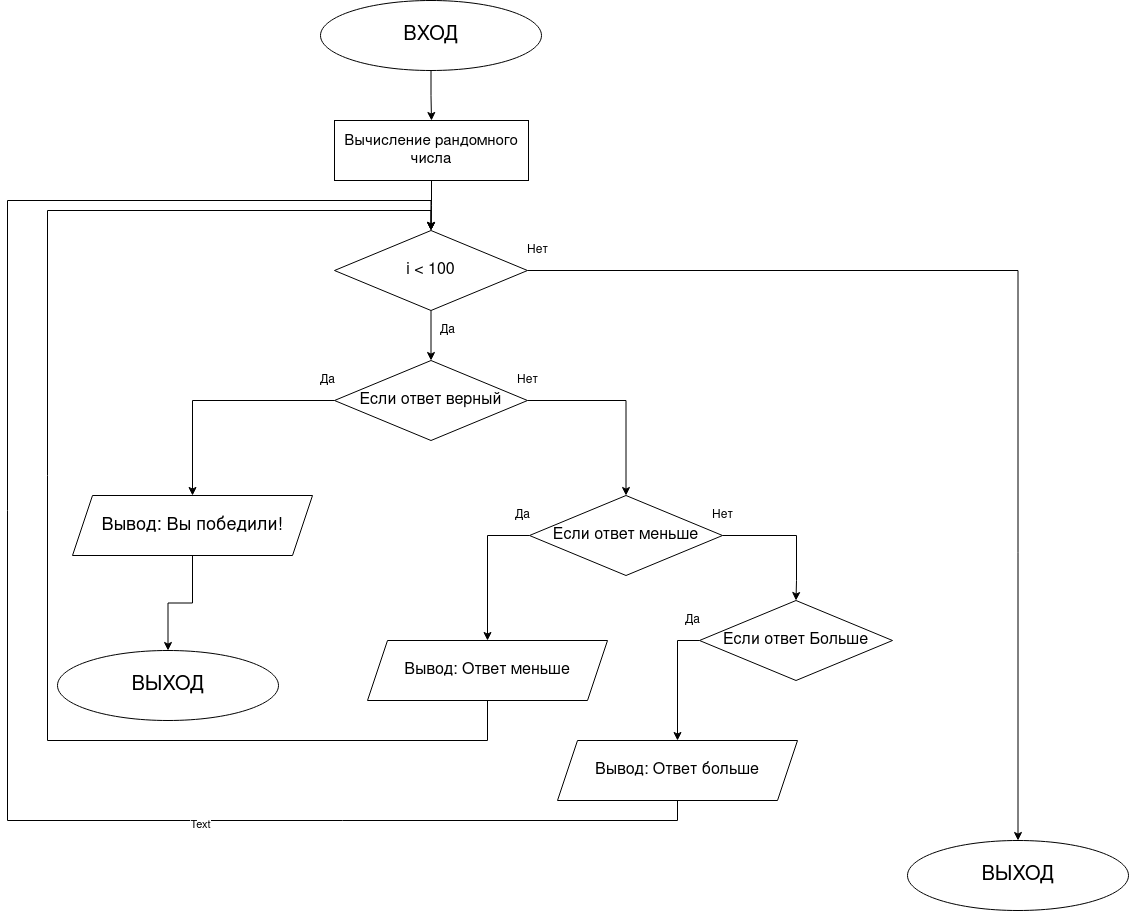

The diagram above was exported from draw.io. Its source (the exported page's mxGraphModel, read from the mxfile embedded in the PNG):
<mxGraphModel dx="3197" dy="1230" grid="1" gridSize="10" guides="1" tooltips="1" connect="1" arrows="1" fold="1" page="1" pageScale="1" pageWidth="827" pageHeight="1169" math="0" shadow="0">
  <root>
    <mxCell id="0" />
    <mxCell id="1" parent="0" />
    <mxCell id="ul9t_pN3ZxjmncB91i0--11" style="edgeStyle=orthogonalEdgeStyle;rounded=0;orthogonalLoop=1;jettySize=auto;html=1;exitX=0.5;exitY=1;exitDx=0;exitDy=0;entryX=0.5;entryY=0;entryDx=0;entryDy=0;" edge="1" parent="1" source="ul9t_pN3ZxjmncB91i0--1" target="ul9t_pN3ZxjmncB91i0--2">
      <mxGeometry relative="1" as="geometry" />
    </mxCell>
    <mxCell id="ul9t_pN3ZxjmncB91i0--1" value="&lt;font style=&quot;font-size: 20px&quot;&gt;ВХОД&lt;/font&gt;" style="ellipse;whiteSpace=wrap;html=1;" vertex="1" parent="1">
      <mxGeometry x="303" y="30" width="221" height="70" as="geometry" />
    </mxCell>
    <mxCell id="ul9t_pN3ZxjmncB91i0--12" style="edgeStyle=orthogonalEdgeStyle;rounded=0;orthogonalLoop=1;jettySize=auto;html=1;exitX=0.5;exitY=1;exitDx=0;exitDy=0;entryX=0.5;entryY=0;entryDx=0;entryDy=0;" edge="1" parent="1" source="ul9t_pN3ZxjmncB91i0--2" target="ul9t_pN3ZxjmncB91i0--3">
      <mxGeometry relative="1" as="geometry" />
    </mxCell>
    <mxCell id="ul9t_pN3ZxjmncB91i0--2" value="&lt;font style=&quot;font-size: 15px&quot;&gt;Вычисление рандомного числа&lt;/font&gt;" style="rounded=0;whiteSpace=wrap;html=1;" vertex="1" parent="1">
      <mxGeometry x="317" y="150" width="194" height="60" as="geometry" />
    </mxCell>
    <mxCell id="ul9t_pN3ZxjmncB91i0--13" style="edgeStyle=orthogonalEdgeStyle;rounded=0;orthogonalLoop=1;jettySize=auto;html=1;exitX=0.5;exitY=1;exitDx=0;exitDy=0;entryX=0.5;entryY=0;entryDx=0;entryDy=0;" edge="1" parent="1" source="ul9t_pN3ZxjmncB91i0--3" target="ul9t_pN3ZxjmncB91i0--4">
      <mxGeometry relative="1" as="geometry" />
    </mxCell>
    <mxCell id="ul9t_pN3ZxjmncB91i0--31" style="edgeStyle=orthogonalEdgeStyle;rounded=0;orthogonalLoop=1;jettySize=auto;html=1;exitX=1;exitY=0.5;exitDx=0;exitDy=0;entryX=0.5;entryY=0;entryDx=0;entryDy=0;" edge="1" parent="1" source="ul9t_pN3ZxjmncB91i0--3" target="ul9t_pN3ZxjmncB91i0--33">
      <mxGeometry relative="1" as="geometry">
        <mxPoint x="1000" y="780" as="targetPoint" />
      </mxGeometry>
    </mxCell>
    <mxCell id="ul9t_pN3ZxjmncB91i0--3" value="&lt;font style=&quot;font-size: 16px&quot;&gt;i &amp;lt; 100&lt;/font&gt;" style="rhombus;whiteSpace=wrap;html=1;" vertex="1" parent="1">
      <mxGeometry x="317" y="260" width="193" height="80" as="geometry" />
    </mxCell>
    <mxCell id="ul9t_pN3ZxjmncB91i0--8" style="edgeStyle=orthogonalEdgeStyle;rounded=0;orthogonalLoop=1;jettySize=auto;html=1;entryX=0.5;entryY=0;entryDx=0;entryDy=0;" edge="1" parent="1" source="ul9t_pN3ZxjmncB91i0--4" target="ul9t_pN3ZxjmncB91i0--7">
      <mxGeometry relative="1" as="geometry" />
    </mxCell>
    <mxCell id="ul9t_pN3ZxjmncB91i0--19" style="edgeStyle=orthogonalEdgeStyle;rounded=0;orthogonalLoop=1;jettySize=auto;html=1;entryX=0.5;entryY=0;entryDx=0;entryDy=0;" edge="1" parent="1" source="ul9t_pN3ZxjmncB91i0--4" target="ul9t_pN3ZxjmncB91i0--16">
      <mxGeometry relative="1" as="geometry" />
    </mxCell>
    <mxCell id="ul9t_pN3ZxjmncB91i0--4" value="&lt;font style=&quot;font-size: 16px&quot;&gt;Если ответ верный&lt;/font&gt;" style="rhombus;whiteSpace=wrap;html=1;" vertex="1" parent="1">
      <mxGeometry x="317" y="390" width="193" height="80" as="geometry" />
    </mxCell>
    <mxCell id="ul9t_pN3ZxjmncB91i0--5" value="Да" style="text;html=1;align=center;verticalAlign=middle;resizable=0;points=[];autosize=1;" vertex="1" parent="1">
      <mxGeometry x="295" y="400" width="30" height="20" as="geometry" />
    </mxCell>
    <mxCell id="ul9t_pN3ZxjmncB91i0--6" value="Нет" style="text;html=1;align=center;verticalAlign=middle;resizable=0;points=[];autosize=1;" vertex="1" parent="1">
      <mxGeometry x="490" y="400" width="40" height="20" as="geometry" />
    </mxCell>
    <mxCell id="ul9t_pN3ZxjmncB91i0--9" style="edgeStyle=orthogonalEdgeStyle;rounded=0;orthogonalLoop=1;jettySize=auto;html=1;exitX=0.5;exitY=1;exitDx=0;exitDy=0;entryX=0.5;entryY=0;entryDx=0;entryDy=0;" edge="1" parent="1" source="ul9t_pN3ZxjmncB91i0--7" target="ul9t_pN3ZxjmncB91i0--10">
      <mxGeometry relative="1" as="geometry">
        <mxPoint x="120" y="660" as="targetPoint" />
      </mxGeometry>
    </mxCell>
    <mxCell id="ul9t_pN3ZxjmncB91i0--7" value="&lt;font style=&quot;font-size: 18px&quot;&gt;Вывод: Вы победили!&lt;/font&gt;" style="shape=parallelogram;perimeter=parallelogramPerimeter;whiteSpace=wrap;html=1;fixedSize=1;" vertex="1" parent="1">
      <mxGeometry x="55" y="525" width="240" height="60" as="geometry" />
    </mxCell>
    <mxCell id="ul9t_pN3ZxjmncB91i0--10" value="&lt;font style=&quot;font-size: 20px&quot;&gt;ВЫХОД&lt;/font&gt;" style="ellipse;whiteSpace=wrap;html=1;" vertex="1" parent="1">
      <mxGeometry x="40" y="680" width="221" height="70" as="geometry" />
    </mxCell>
    <mxCell id="ul9t_pN3ZxjmncB91i0--14" value="Да" style="text;html=1;align=center;verticalAlign=middle;resizable=0;points=[];autosize=1;" vertex="1" parent="1">
      <mxGeometry x="415" y="350" width="30" height="20" as="geometry" />
    </mxCell>
    <mxCell id="ul9t_pN3ZxjmncB91i0--15" value="Нет" style="text;html=1;align=center;verticalAlign=middle;resizable=0;points=[];autosize=1;" vertex="1" parent="1">
      <mxGeometry x="500" y="270" width="40" height="20" as="geometry" />
    </mxCell>
    <mxCell id="ul9t_pN3ZxjmncB91i0--21" style="edgeStyle=orthogonalEdgeStyle;rounded=0;orthogonalLoop=1;jettySize=auto;html=1;exitX=0;exitY=0.5;exitDx=0;exitDy=0;entryX=0.5;entryY=0;entryDx=0;entryDy=0;" edge="1" parent="1" source="ul9t_pN3ZxjmncB91i0--16" target="ul9t_pN3ZxjmncB91i0--20">
      <mxGeometry relative="1" as="geometry" />
    </mxCell>
    <mxCell id="ul9t_pN3ZxjmncB91i0--26" style="edgeStyle=orthogonalEdgeStyle;rounded=0;orthogonalLoop=1;jettySize=auto;html=1;entryX=0.5;entryY=0;entryDx=0;entryDy=0;" edge="1" parent="1" source="ul9t_pN3ZxjmncB91i0--16" target="ul9t_pN3ZxjmncB91i0--23">
      <mxGeometry relative="1" as="geometry">
        <Array as="points">
          <mxPoint x="779" y="565" />
          <mxPoint x="779" y="610" />
        </Array>
      </mxGeometry>
    </mxCell>
    <mxCell id="ul9t_pN3ZxjmncB91i0--16" value="&lt;font style=&quot;font-size: 16px&quot;&gt;Если ответ меньше&lt;/font&gt;" style="rhombus;whiteSpace=wrap;html=1;" vertex="1" parent="1">
      <mxGeometry x="512" y="525" width="193" height="80" as="geometry" />
    </mxCell>
    <mxCell id="ul9t_pN3ZxjmncB91i0--17" value="Да" style="text;html=1;align=center;verticalAlign=middle;resizable=0;points=[];autosize=1;" vertex="1" parent="1">
      <mxGeometry x="490" y="535" width="30" height="20" as="geometry" />
    </mxCell>
    <mxCell id="ul9t_pN3ZxjmncB91i0--18" value="Нет" style="text;html=1;align=center;verticalAlign=middle;resizable=0;points=[];autosize=1;" vertex="1" parent="1">
      <mxGeometry x="685" y="535" width="40" height="20" as="geometry" />
    </mxCell>
    <mxCell id="ul9t_pN3ZxjmncB91i0--22" style="edgeStyle=orthogonalEdgeStyle;rounded=0;orthogonalLoop=1;jettySize=auto;html=1;exitX=0.5;exitY=1;exitDx=0;exitDy=0;entryX=0.5;entryY=0;entryDx=0;entryDy=0;" edge="1" parent="1" source="ul9t_pN3ZxjmncB91i0--20" target="ul9t_pN3ZxjmncB91i0--3">
      <mxGeometry relative="1" as="geometry">
        <Array as="points">
          <mxPoint x="470" y="770" />
          <mxPoint x="30" y="770" />
          <mxPoint x="30" y="240" />
          <mxPoint x="414" y="240" />
        </Array>
      </mxGeometry>
    </mxCell>
    <mxCell id="ul9t_pN3ZxjmncB91i0--20" value="&lt;font style=&quot;font-size: 16px&quot;&gt;Вывод: Ответ меньше&lt;/font&gt;" style="shape=parallelogram;perimeter=parallelogramPerimeter;whiteSpace=wrap;html=1;fixedSize=1;" vertex="1" parent="1">
      <mxGeometry x="350" y="670" width="240" height="60" as="geometry" />
    </mxCell>
    <mxCell id="ul9t_pN3ZxjmncB91i0--28" style="edgeStyle=orthogonalEdgeStyle;rounded=0;orthogonalLoop=1;jettySize=auto;html=1;entryX=0.5;entryY=0;entryDx=0;entryDy=0;" edge="1" parent="1" source="ul9t_pN3ZxjmncB91i0--23" target="ul9t_pN3ZxjmncB91i0--27">
      <mxGeometry relative="1" as="geometry">
        <Array as="points">
          <mxPoint x="660" y="670" />
        </Array>
      </mxGeometry>
    </mxCell>
    <mxCell id="ul9t_pN3ZxjmncB91i0--23" value="&lt;font style=&quot;font-size: 16px&quot;&gt;Если ответ Больше&lt;/font&gt;" style="rhombus;whiteSpace=wrap;html=1;" vertex="1" parent="1">
      <mxGeometry x="682" y="630" width="193" height="80" as="geometry" />
    </mxCell>
    <mxCell id="ul9t_pN3ZxjmncB91i0--24" value="Да" style="text;html=1;align=center;verticalAlign=middle;resizable=0;points=[];autosize=1;" vertex="1" parent="1">
      <mxGeometry x="660" y="640" width="30" height="20" as="geometry" />
    </mxCell>
    <mxCell id="ul9t_pN3ZxjmncB91i0--29" style="edgeStyle=orthogonalEdgeStyle;rounded=0;orthogonalLoop=1;jettySize=auto;html=1;entryX=0.5;entryY=0;entryDx=0;entryDy=0;" edge="1" parent="1" source="ul9t_pN3ZxjmncB91i0--27" target="ul9t_pN3ZxjmncB91i0--3">
      <mxGeometry relative="1" as="geometry">
        <Array as="points">
          <mxPoint x="660" y="850" />
          <mxPoint x="-10" y="850" />
          <mxPoint x="-10" y="230" />
          <mxPoint x="414" y="230" />
        </Array>
      </mxGeometry>
    </mxCell>
    <mxCell id="ul9t_pN3ZxjmncB91i0--30" value="Text" style="edgeLabel;html=1;align=center;verticalAlign=middle;resizable=0;points=[];" vertex="1" connectable="0" parent="ul9t_pN3ZxjmncB91i0--29">
      <mxGeometry x="-0.4354" y="3" relative="1" as="geometry">
        <mxPoint as="offset" />
      </mxGeometry>
    </mxCell>
    <mxCell id="ul9t_pN3ZxjmncB91i0--27" value="&lt;font style=&quot;font-size: 16px&quot;&gt;Вывод: Ответ больше&lt;/font&gt;" style="shape=parallelogram;perimeter=parallelogramPerimeter;whiteSpace=wrap;html=1;fixedSize=1;" vertex="1" parent="1">
      <mxGeometry x="540" y="770" width="240" height="60" as="geometry" />
    </mxCell>
    <mxCell id="ul9t_pN3ZxjmncB91i0--33" value="&lt;font style=&quot;font-size: 20px&quot;&gt;ВЫХОД&lt;/font&gt;" style="ellipse;whiteSpace=wrap;html=1;" vertex="1" parent="1">
      <mxGeometry x="890" y="870" width="221" height="70" as="geometry" />
    </mxCell>
  </root>
</mxGraphModel>